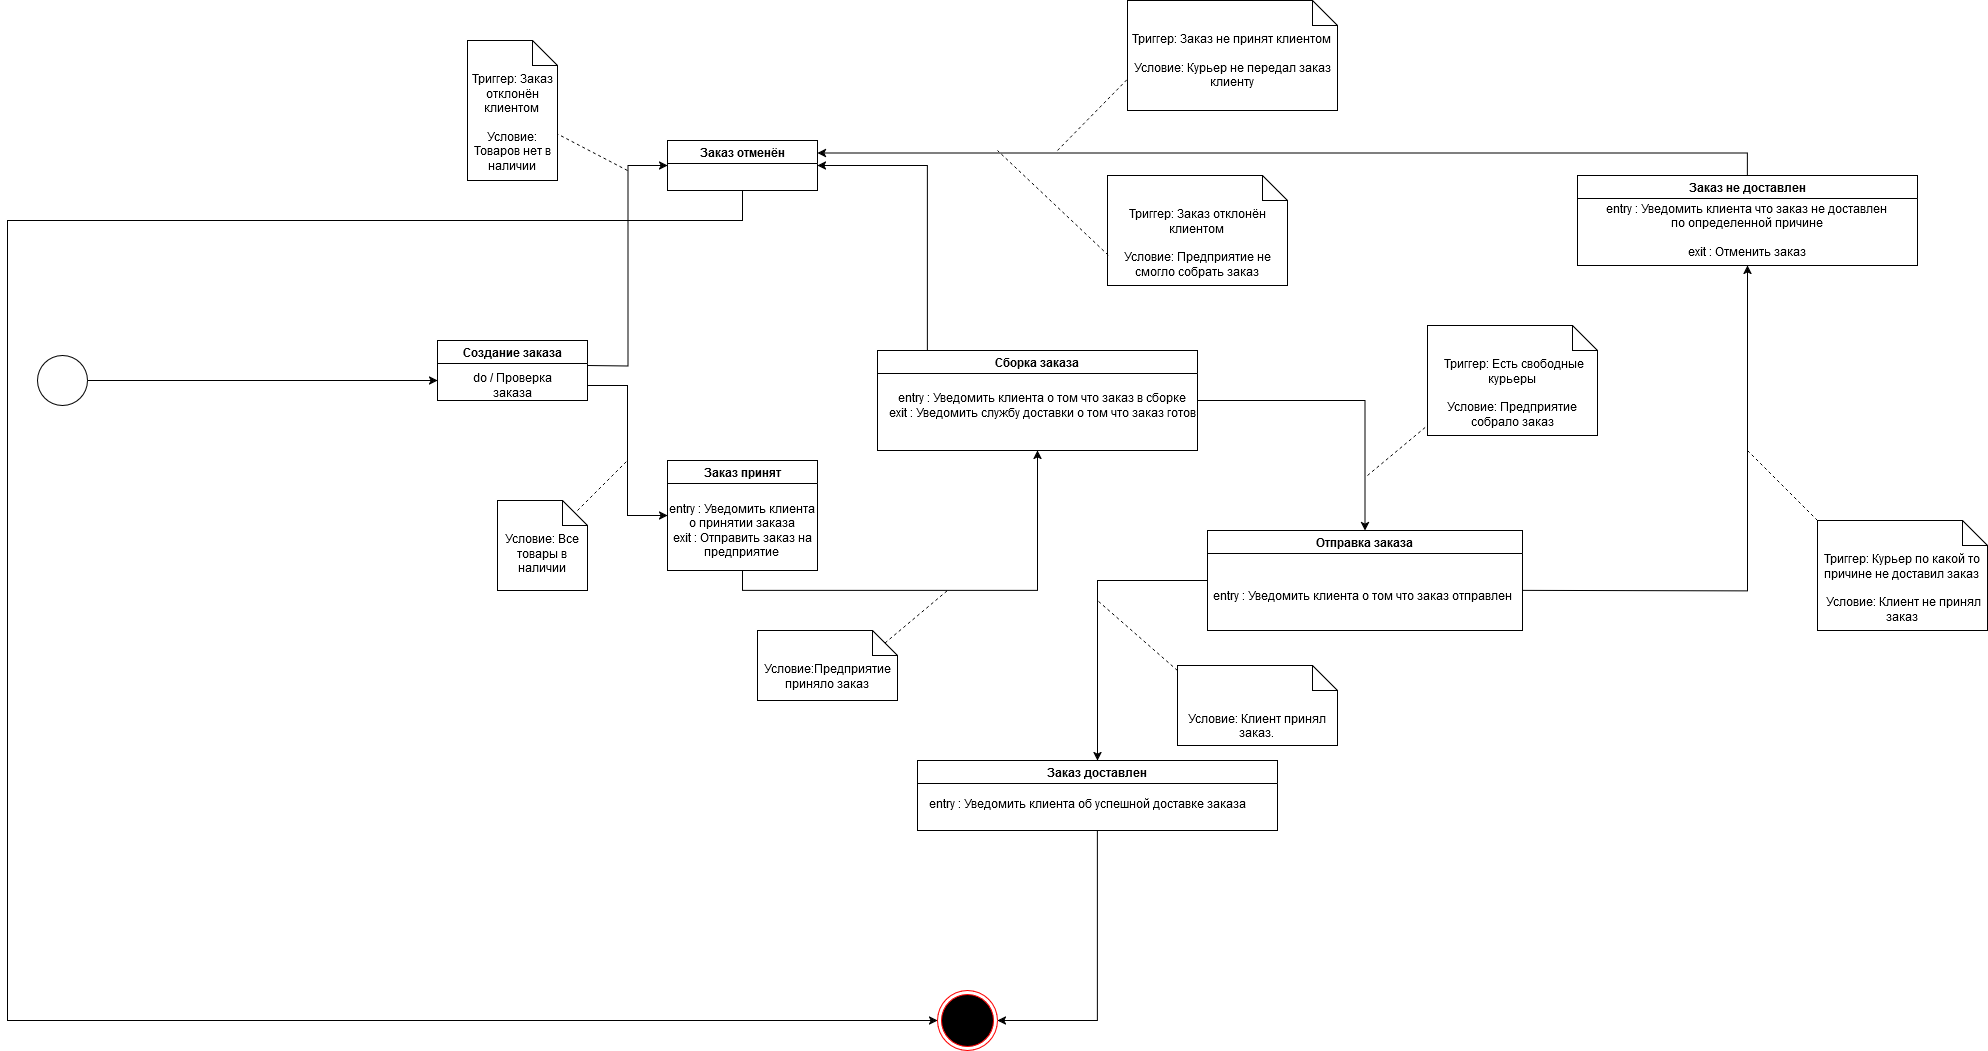

The diagram above was exported from draw.io. Its source (the exported page's mxGraphModel, read from the mxfile embedded in the PNG):
<mxGraphModel dx="1434" dy="1973" grid="1" gridSize="10" guides="1" tooltips="1" connect="1" arrows="1" fold="1" page="1" pageScale="1" pageWidth="827" pageHeight="1169" math="0" shadow="0">
  <root>
    <mxCell id="0" />
    <mxCell id="1" parent="0" />
    <mxCell id="Do2Pb6PikdlJR6dG-Hg6-1" style="edgeStyle=orthogonalEdgeStyle;rounded=0;orthogonalLoop=1;jettySize=auto;html=1;exitX=1;exitY=0.5;exitDx=0;exitDy=0;entryX=0;entryY=0.5;entryDx=0;entryDy=0;" edge="1" parent="1" source="Do2Pb6PikdlJR6dG-Hg6-2">
      <mxGeometry relative="1" as="geometry">
        <mxPoint x="460" y="280" as="targetPoint" />
      </mxGeometry>
    </mxCell>
    <mxCell id="Do2Pb6PikdlJR6dG-Hg6-2" value="" style="ellipse;whiteSpace=wrap;html=1;aspect=fixed;" vertex="1" parent="1">
      <mxGeometry x="60" y="255" width="50" height="50" as="geometry" />
    </mxCell>
    <mxCell id="Do2Pb6PikdlJR6dG-Hg6-3" style="edgeStyle=orthogonalEdgeStyle;rounded=0;orthogonalLoop=1;jettySize=auto;html=1;exitX=0.5;exitY=1;exitDx=0;exitDy=0;entryX=0;entryY=0.5;entryDx=0;entryDy=0;" edge="1" parent="1" source="Do2Pb6PikdlJR6dG-Hg6-4">
      <mxGeometry relative="1" as="geometry">
        <mxPoint x="960" y="920" as="targetPoint" />
        <Array as="points">
          <mxPoint x="765" y="120" />
          <mxPoint x="30" y="120" />
          <mxPoint x="30" y="920" />
        </Array>
      </mxGeometry>
    </mxCell>
    <mxCell id="Do2Pb6PikdlJR6dG-Hg6-4" value="Заказ отменён" style="swimlane;" vertex="1" parent="1">
      <mxGeometry x="690" y="40" width="150" height="50" as="geometry" />
    </mxCell>
    <mxCell id="Do2Pb6PikdlJR6dG-Hg6-5" style="edgeStyle=orthogonalEdgeStyle;rounded=0;orthogonalLoop=1;jettySize=auto;html=1;exitX=0.5;exitY=0;exitDx=0;exitDy=0;entryX=1;entryY=0.5;entryDx=0;entryDy=0;" edge="1" parent="1" target="Do2Pb6PikdlJR6dG-Hg6-4">
      <mxGeometry relative="1" as="geometry">
        <mxPoint x="1060" y="260" as="sourcePoint" />
      </mxGeometry>
    </mxCell>
    <mxCell id="Do2Pb6PikdlJR6dG-Hg6-6" style="edgeStyle=orthogonalEdgeStyle;rounded=0;orthogonalLoop=1;jettySize=auto;html=1;exitX=1;exitY=0.5;exitDx=0;exitDy=0;entryX=0.5;entryY=1;entryDx=0;entryDy=0;" edge="1" parent="1" target="Do2Pb6PikdlJR6dG-Hg6-8">
      <mxGeometry relative="1" as="geometry">
        <mxPoint x="1545" y="490" as="sourcePoint" />
      </mxGeometry>
    </mxCell>
    <mxCell id="Do2Pb6PikdlJR6dG-Hg6-7" style="edgeStyle=orthogonalEdgeStyle;rounded=0;orthogonalLoop=1;jettySize=auto;html=1;exitX=0.5;exitY=0;exitDx=0;exitDy=0;entryX=1;entryY=0.25;entryDx=0;entryDy=0;" edge="1" parent="1" source="Do2Pb6PikdlJR6dG-Hg6-8" target="Do2Pb6PikdlJR6dG-Hg6-4">
      <mxGeometry relative="1" as="geometry" />
    </mxCell>
    <mxCell id="Do2Pb6PikdlJR6dG-Hg6-8" value="Заказ не доставлен" style="swimlane;" vertex="1" parent="1">
      <mxGeometry x="1600" y="75" width="340" height="90" as="geometry" />
    </mxCell>
    <mxCell id="Do2Pb6PikdlJR6dG-Hg6-9" value="entry : Уведомить клиента что заказ не доставлен&lt;br&gt;по определенной причине&lt;br&gt;&lt;br&gt;exit : Отменить заказ" style="text;html=1;align=center;verticalAlign=middle;whiteSpace=wrap;rounded=0;" vertex="1" parent="Do2Pb6PikdlJR6dG-Hg6-8">
      <mxGeometry x="20" y="37.5" width="300" height="35" as="geometry" />
    </mxCell>
    <mxCell id="Do2Pb6PikdlJR6dG-Hg6-10" style="edgeStyle=orthogonalEdgeStyle;rounded=0;orthogonalLoop=1;jettySize=auto;html=1;exitX=1;exitY=0.25;exitDx=0;exitDy=0;entryX=0;entryY=0.5;entryDx=0;entryDy=0;" edge="1" parent="1" target="Do2Pb6PikdlJR6dG-Hg6-4">
      <mxGeometry relative="1" as="geometry">
        <mxPoint x="610" y="265" as="sourcePoint" />
      </mxGeometry>
    </mxCell>
    <mxCell id="Do2Pb6PikdlJR6dG-Hg6-11" value="" style="endArrow=none;dashed=1;html=1;rounded=0;" edge="1" parent="1" target="Do2Pb6PikdlJR6dG-Hg6-12">
      <mxGeometry width="50" height="50" relative="1" as="geometry">
        <mxPoint x="650" y="70" as="sourcePoint" />
        <mxPoint x="590" y="5" as="targetPoint" />
      </mxGeometry>
    </mxCell>
    <mxCell id="Do2Pb6PikdlJR6dG-Hg6-12" value="Триггер: Заказ отклонён клиентом&lt;br&gt;&lt;br&gt;Условие: Товаров нет в наличии" style="shape=note2;boundedLbl=1;whiteSpace=wrap;html=1;size=25;verticalAlign=top;align=center;" vertex="1" parent="1">
      <mxGeometry x="490" y="-60" width="90" height="140" as="geometry" />
    </mxCell>
    <mxCell id="Do2Pb6PikdlJR6dG-Hg6-13" value="Триггер: Заказ не принят клиентом&lt;br&gt;&lt;br&gt;Условие: Курьер не передал заказ клиенту" style="shape=note2;boundedLbl=1;whiteSpace=wrap;html=1;size=25;verticalAlign=top;align=center;" vertex="1" parent="1">
      <mxGeometry x="1150" y="-100" width="210" height="110" as="geometry" />
    </mxCell>
    <mxCell id="Do2Pb6PikdlJR6dG-Hg6-14" value="" style="endArrow=none;dashed=1;html=1;rounded=0;entryX=-0.003;entryY=0.721;entryDx=0;entryDy=0;entryPerimeter=0;" edge="1" parent="1" target="Do2Pb6PikdlJR6dG-Hg6-13">
      <mxGeometry width="50" height="50" relative="1" as="geometry">
        <mxPoint x="1080" y="50" as="sourcePoint" />
        <mxPoint x="1140" y="-10" as="targetPoint" />
      </mxGeometry>
    </mxCell>
    <mxCell id="Do2Pb6PikdlJR6dG-Hg6-15" value="Триггер: Заказ отклонён клиентом&lt;br&gt;&lt;br&gt;Условие: Предприятие не смогло собрать заказ" style="shape=note2;boundedLbl=1;whiteSpace=wrap;html=1;size=25;verticalAlign=top;align=center;" vertex="1" parent="1">
      <mxGeometry x="1130" y="75" width="180" height="110" as="geometry" />
    </mxCell>
    <mxCell id="Do2Pb6PikdlJR6dG-Hg6-16" value="" style="endArrow=none;dashed=1;html=1;rounded=0;exitX=0.004;exitY=0.724;exitDx=0;exitDy=0;exitPerimeter=0;" edge="1" parent="1" source="Do2Pb6PikdlJR6dG-Hg6-15">
      <mxGeometry width="50" height="50" relative="1" as="geometry">
        <mxPoint x="1120" y="150" as="sourcePoint" />
        <mxPoint x="1020" y="50" as="targetPoint" />
      </mxGeometry>
    </mxCell>
    <mxCell id="Do2Pb6PikdlJR6dG-Hg6-17" value="Триггер: Курьер по какой то причине не доставил заказ&lt;br&gt;&lt;br&gt;&amp;nbsp;Условие: Клиент не принял заказ" style="shape=note2;boundedLbl=1;whiteSpace=wrap;html=1;size=25;verticalAlign=top;align=center;" vertex="1" parent="1">
      <mxGeometry x="1840" y="420" width="170" height="110" as="geometry" />
    </mxCell>
    <mxCell id="Do2Pb6PikdlJR6dG-Hg6-18" value="" style="endArrow=none;dashed=1;html=1;rounded=0;exitX=0;exitY=0;exitDx=0;exitDy=0;exitPerimeter=0;" edge="1" parent="1" source="Do2Pb6PikdlJR6dG-Hg6-17">
      <mxGeometry width="50" height="50" relative="1" as="geometry">
        <mxPoint x="1830" y="410" as="sourcePoint" />
        <mxPoint x="1770" y="350" as="targetPoint" />
      </mxGeometry>
    </mxCell>
    <mxCell id="Do2Pb6PikdlJR6dG-Hg6-19" value="" style="ellipse;html=1;shape=endState;fillColor=#000000;strokeColor=#ff0000;" vertex="1" parent="1">
      <mxGeometry x="960" y="890" width="60" height="60" as="geometry" />
    </mxCell>
    <mxCell id="Do2Pb6PikdlJR6dG-Hg6-20" style="edgeStyle=orthogonalEdgeStyle;rounded=0;orthogonalLoop=1;jettySize=auto;html=1;exitX=0.5;exitY=1;exitDx=0;exitDy=0;entryX=0.5;entryY=1;entryDx=0;entryDy=0;" edge="1" parent="1" source="Do2Pb6PikdlJR6dG-Hg6-21" target="Do2Pb6PikdlJR6dG-Hg6-24">
      <mxGeometry relative="1" as="geometry" />
    </mxCell>
    <mxCell id="Do2Pb6PikdlJR6dG-Hg6-21" value="Заказ принят" style="swimlane;startSize=23;" vertex="1" parent="1">
      <mxGeometry x="690" y="360" width="150" height="110" as="geometry" />
    </mxCell>
    <mxCell id="Do2Pb6PikdlJR6dG-Hg6-22" value="entry : Уведомить клиента о принятии заказа&lt;br&gt;&lt;div&gt;exit : Отправить заказ на предприятие&lt;br&gt;&lt;/div&gt;" style="text;html=1;align=center;verticalAlign=middle;whiteSpace=wrap;rounded=0;" vertex="1" parent="Do2Pb6PikdlJR6dG-Hg6-21">
      <mxGeometry y="30" width="150" height="80" as="geometry" />
    </mxCell>
    <mxCell id="Do2Pb6PikdlJR6dG-Hg6-23" style="edgeStyle=orthogonalEdgeStyle;rounded=0;orthogonalLoop=1;jettySize=auto;html=1;exitX=1;exitY=0.5;exitDx=0;exitDy=0;entryX=0.5;entryY=0;entryDx=0;entryDy=0;" edge="1" parent="1" source="Do2Pb6PikdlJR6dG-Hg6-24" target="Do2Pb6PikdlJR6dG-Hg6-34">
      <mxGeometry relative="1" as="geometry" />
    </mxCell>
    <mxCell id="Do2Pb6PikdlJR6dG-Hg6-24" value="Сборка заказа" style="swimlane;" vertex="1" parent="1">
      <mxGeometry x="900" y="250" width="320" height="100" as="geometry" />
    </mxCell>
    <mxCell id="Do2Pb6PikdlJR6dG-Hg6-25" style="edgeStyle=orthogonalEdgeStyle;rounded=0;orthogonalLoop=1;jettySize=auto;html=1;exitX=1;exitY=0.75;exitDx=0;exitDy=0;entryX=0;entryY=0.5;entryDx=0;entryDy=0;" edge="1" parent="1" source="Do2Pb6PikdlJR6dG-Hg6-27" target="Do2Pb6PikdlJR6dG-Hg6-21">
      <mxGeometry relative="1" as="geometry" />
    </mxCell>
    <mxCell id="Do2Pb6PikdlJR6dG-Hg6-26" value="entry : Уведомить клиента об успешной доставке заказа" style="text;html=1;align=center;verticalAlign=middle;resizable=0;points=[];autosize=1;strokeColor=none;fillColor=none;" vertex="1" parent="1">
      <mxGeometry x="940" y="688" width="340" height="30" as="geometry" />
    </mxCell>
    <mxCell id="Do2Pb6PikdlJR6dG-Hg6-27" value="Создание заказа" style="swimlane;startSize=23;" vertex="1" parent="1">
      <mxGeometry x="460" y="240" width="150" height="60" as="geometry" />
    </mxCell>
    <mxCell id="Do2Pb6PikdlJR6dG-Hg6-28" value="do / Проверка заказа " style="text;html=1;align=center;verticalAlign=middle;whiteSpace=wrap;rounded=0;" vertex="1" parent="Do2Pb6PikdlJR6dG-Hg6-27">
      <mxGeometry x="25" y="30" width="100" height="30" as="geometry" />
    </mxCell>
    <mxCell id="Do2Pb6PikdlJR6dG-Hg6-29" value="Условие: Все товары в наличии " style="shape=note2;boundedLbl=1;whiteSpace=wrap;html=1;size=25;verticalAlign=top;align=center;" vertex="1" parent="1">
      <mxGeometry x="520" y="400" width="90" height="90" as="geometry" />
    </mxCell>
    <mxCell id="Do2Pb6PikdlJR6dG-Hg6-30" value="" style="endArrow=none;dashed=1;html=1;rounded=0;" edge="1" parent="1">
      <mxGeometry width="50" height="50" relative="1" as="geometry">
        <mxPoint x="600" y="410" as="sourcePoint" />
        <mxPoint x="650" y="360" as="targetPoint" />
      </mxGeometry>
    </mxCell>
    <mxCell id="Do2Pb6PikdlJR6dG-Hg6-31" value="&lt;div&gt;Условие:Предприятие приняло заказ&lt;/div&gt;" style="shape=note2;boundedLbl=1;whiteSpace=wrap;html=1;size=25;verticalAlign=top;align=center;" vertex="1" parent="1">
      <mxGeometry x="780" y="530" width="140" height="70" as="geometry" />
    </mxCell>
    <mxCell id="Do2Pb6PikdlJR6dG-Hg6-32" value="" style="endArrow=none;dashed=1;html=1;rounded=0;exitX=0;exitY=0;exitDx=127.5;exitDy=12.5;exitPerimeter=0;" edge="1" parent="1" source="Do2Pb6PikdlJR6dG-Hg6-31">
      <mxGeometry width="50" height="50" relative="1" as="geometry">
        <mxPoint x="920" y="540" as="sourcePoint" />
        <mxPoint x="970" y="490" as="targetPoint" />
      </mxGeometry>
    </mxCell>
    <mxCell id="Do2Pb6PikdlJR6dG-Hg6-33" value="entry : Уведомить клиента о том что заказ в сборке&lt;br&gt;exit : Уведомить службу доставки о том что заказ готов" style="text;html=1;align=center;verticalAlign=middle;resizable=0;points=[];autosize=1;strokeColor=none;fillColor=none;" vertex="1" parent="1">
      <mxGeometry x="900" y="285" width="330" height="40" as="geometry" />
    </mxCell>
    <mxCell id="Do2Pb6PikdlJR6dG-Hg6-34" value="Отправка заказа" style="swimlane;" vertex="1" parent="1">
      <mxGeometry x="1230" y="430" width="315" height="100" as="geometry" />
    </mxCell>
    <mxCell id="Do2Pb6PikdlJR6dG-Hg6-35" value="entry : Уведомить клиента о том что заказ отправлен" style="text;html=1;align=center;verticalAlign=middle;resizable=0;points=[];autosize=1;strokeColor=none;fillColor=none;" vertex="1" parent="Do2Pb6PikdlJR6dG-Hg6-34">
      <mxGeometry x="-5" y="50" width="320" height="30" as="geometry" />
    </mxCell>
    <mxCell id="Do2Pb6PikdlJR6dG-Hg6-36" value="&amp;nbsp;Триггер: Есть свободные курьеры&lt;br&gt;&lt;br&gt;Условие: Предприятие собрало заказ" style="shape=note2;boundedLbl=1;whiteSpace=wrap;html=1;size=25;verticalAlign=top;align=center;" vertex="1" parent="1">
      <mxGeometry x="1450" y="225" width="170" height="110" as="geometry" />
    </mxCell>
    <mxCell id="Do2Pb6PikdlJR6dG-Hg6-37" value="" style="endArrow=none;dashed=1;html=1;rounded=0;entryX=0;entryY=0.909;entryDx=0;entryDy=0;entryPerimeter=0;" edge="1" parent="1" target="Do2Pb6PikdlJR6dG-Hg6-36">
      <mxGeometry width="50" height="50" relative="1" as="geometry">
        <mxPoint x="1390" y="375" as="sourcePoint" />
        <mxPoint x="1440" y="325" as="targetPoint" />
      </mxGeometry>
    </mxCell>
    <mxCell id="Do2Pb6PikdlJR6dG-Hg6-38" style="edgeStyle=orthogonalEdgeStyle;rounded=0;orthogonalLoop=1;jettySize=auto;html=1;exitX=0.5;exitY=1;exitDx=0;exitDy=0;entryX=1;entryY=0.5;entryDx=0;entryDy=0;" edge="1" parent="1" source="Do2Pb6PikdlJR6dG-Hg6-39" target="Do2Pb6PikdlJR6dG-Hg6-19">
      <mxGeometry relative="1" as="geometry" />
    </mxCell>
    <mxCell id="Do2Pb6PikdlJR6dG-Hg6-39" value="Заказ доставлен" style="swimlane;" vertex="1" parent="1">
      <mxGeometry x="940" y="660" width="360" height="70" as="geometry" />
    </mxCell>
    <mxCell id="Do2Pb6PikdlJR6dG-Hg6-40" style="edgeStyle=orthogonalEdgeStyle;rounded=0;orthogonalLoop=1;jettySize=auto;html=1;exitX=0;exitY=0.5;exitDx=0;exitDy=0;entryX=0.5;entryY=0;entryDx=0;entryDy=0;" edge="1" parent="1" source="Do2Pb6PikdlJR6dG-Hg6-34" target="Do2Pb6PikdlJR6dG-Hg6-39">
      <mxGeometry relative="1" as="geometry" />
    </mxCell>
    <mxCell id="Do2Pb6PikdlJR6dG-Hg6-41" value="&lt;br&gt;&lt;div&gt;Условие: Клиент принял заказ.&lt;br&gt;&lt;/div&gt;" style="shape=note2;boundedLbl=1;whiteSpace=wrap;html=1;size=25;verticalAlign=top;align=center;" vertex="1" parent="1">
      <mxGeometry x="1200" y="565" width="160" height="80" as="geometry" />
    </mxCell>
    <mxCell id="Do2Pb6PikdlJR6dG-Hg6-42" value="" style="endArrow=none;dashed=1;html=1;rounded=0;exitX=0;exitY=0.063;exitDx=0;exitDy=0;exitPerimeter=0;" edge="1" parent="1" source="Do2Pb6PikdlJR6dG-Hg6-41">
      <mxGeometry width="50" height="50" relative="1" as="geometry">
        <mxPoint x="1190" y="565" as="sourcePoint" />
        <mxPoint x="1120" y="500" as="targetPoint" />
      </mxGeometry>
    </mxCell>
  </root>
</mxGraphModel>